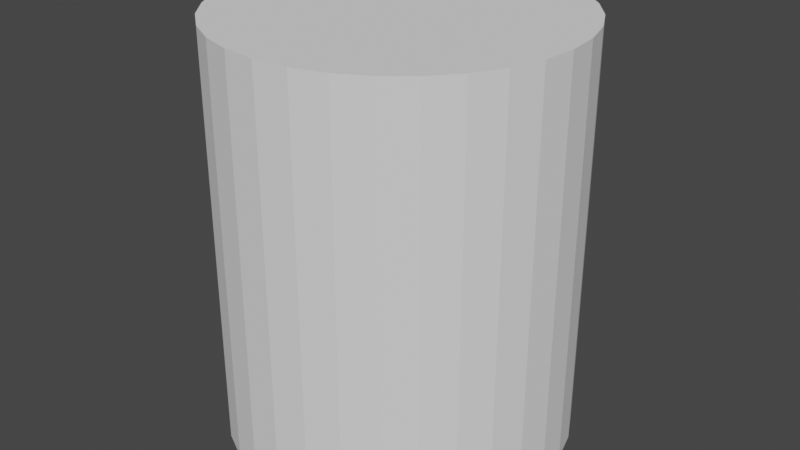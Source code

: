 # Source: Can.blend  (saved by Blender 2.81.16; exported with 4.5.12 LTS)
import bpy
from mathutils import Matrix  # noqa: F401  (used for matrix-valued properties, if any)

bpy.ops.wm.read_factory_settings(use_empty=True)
scene = bpy.context.scene
scene.name = 'Scene'

# ---- collections
col_collection = bpy.data.collections.new('Collection'); scene.collection.children.link(col_collection)

# ---- world
world_world = bpy.data.worlds.new('World'); scene.world = world_world
world_world.use_nodes = True; world_world.node_tree.nodes.clear()
_N = world_world.node_tree.nodes; _L = world_world.node_tree.links
n0 = _N.new('ShaderNodeOutputWorld'); n0.name = 'World Output'; n0.location = (300, 300)
n1 = _N.new('ShaderNodeBackground'); n1.name = 'Background'; n1.location = (10, 300)
n1.inputs[0].default_value = (0.05088, 0.05088, 0.05088, 1.0)
_L.new(n1.outputs[0], n0.inputs[0])
n0.is_active_output = True
world_world.color = (0.05088, 0.05088, 0.05088)
world_world.use_sun_shadow = False
world_world.sun_shadow_jitter_overblur = 0.0

# ---- meshes
me_cylinder = bpy.data.meshes.new('Cylinder')
me_cylinder.from_pydata([(0.0, 1.0, -1.0), (0.0, 1.0, 1.0), (0.1951, 0.9808, -1.0), (0.1951, 0.9808, 1.0), (0.3827, 0.9239, -1.0), (0.3827, 0.9239, 1.0), (0.5556, 0.8315, -1.0), (0.5556, 0.8315, 1.0), (0.7071, 0.7071, -1.0), (0.7071, 0.7071, 1.0), (0.8315, 0.5556, -1.0), (0.8315, 0.5556, 1.0), (0.9239, 0.3827, -1.0), (0.9239, 0.3827, 1.0), (0.9808, 0.1951, -1.0), (0.9808, 0.1951, 1.0), (1.0, 7.55e-08, -1.0), (1.0, 7.55e-08, 1.0), (0.9808, -0.1951, -1.0), (0.9808, -0.1951, 1.0), (0.9239, -0.3827, -1.0), (0.9239, -0.3827, 1.0), (0.8315, -0.5556, -1.0), (0.8315, -0.5556, 1.0), (0.7071, -0.7071, -1.0), (0.7071, -0.7071, 1.0), (0.5556, -0.8315, -1.0), (0.5556, -0.8315, 1.0), (0.3827, -0.9239, -1.0), (0.3827, -0.9239, 1.0), (0.1951, -0.9808, -1.0), (0.1951, -0.9808, 1.0), (-3.258e-07, -1.0, -1.0), (-3.258e-07, -1.0, 1.0), (-0.1951, -0.9808, -1.0), (-0.1951, -0.9808, 1.0), (-0.3827, -0.9239, -1.0), (-0.3827, -0.9239, 1.0), (-0.5556, -0.8315, -1.0), (-0.5556, -0.8315, 1.0), (-0.7071, -0.7071, -1.0), (-0.7071, -0.7071, 1.0), (-0.8315, -0.5556, -1.0), (-0.8315, -0.5556, 1.0), (-0.9239, -0.3827, -1.0), (-0.9239, -0.3827, 1.0), (-0.9808, -0.1951, -1.0), (-0.9808, -0.1951, 1.0), (-1.0, 9.656e-07, -1.0), (-1.0, 9.656e-07, 1.0), (-0.9808, 0.1951, -1.0), (-0.9808, 0.1951, 1.0), (-0.9239, 0.3827, -1.0), (-0.9239, 0.3827, 1.0), (-0.8315, 0.5556, -1.0), (-0.8315, 0.5556, 1.0), (-0.7071, 0.7071, -1.0), (-0.7071, 0.7071, 1.0), (-0.5556, 0.8315, -1.0), (-0.5556, 0.8315, 1.0), (-0.3827, 0.9239, -1.0), (-0.3827, 0.9239, 1.0), (-0.1951, 0.9808, -1.0), (-0.1951, 0.9808, 1.0)], [], [(0, 1, 3, 2), (2, 3, 5, 4), (4, 5, 7, 6), (6, 7, 9, 8), (8, 9, 11, 10), (10, 11, 13, 12), (12, 13, 15, 14), (14, 15, 17, 16), (16, 17, 19, 18), (18, 19, 21, 20), (20, 21, 23, 22), (22, 23, 25, 24), (24, 25, 27, 26), (26, 27, 29, 28), (28, 29, 31, 30), (30, 31, 33, 32), (32, 33, 35, 34), (34, 35, 37, 36), (36, 37, 39, 38), (38, 39, 41, 40), (40, 41, 43, 42), (42, 43, 45, 44), (44, 45, 47, 46), (46, 47, 49, 48), (48, 49, 51, 50), (50, 51, 53, 52), (52, 53, 55, 54), (54, 55, 57, 56), (56, 57, 59, 58), (58, 59, 61, 60), (3, 1, 63, 61, 59, 57, 55, 53, 51, 49, 47, 45, 43, 41, 39, 37, 35, 33, 31, 29, 27, 25, 23, 21, 19, 17, 15, 13, 11, 9, 7, 5), (60, 61, 63, 62), (62, 63, 1, 0), (0, 2, 4, 6, 8, 10, 12, 14, 16, 18, 20, 22, 24, 26, 28, 30, 32, 34, 36, 38, 40, 42, 44, 46, 48, 50, 52, 54, 56, 58, 60, 62)])
_uv = me_cylinder.uv_layers.new(name='UVMap')
_uv.uv.foreach_set('vector', [1.0, 0.5, 1.0, 1.0, 0.9688, 1.0, 0.9688, 0.5, 0.9688, 0.5, 0.9688, 1.0, 0.9375, 1.0, 0.9375, 0.5, 0.9375, 0.5, 0.9375, 1.0, 0.9062, 1.0, 0.9062, 0.5, 0.9062, 0.5, 0.9062, 1.0, 0.875, 1.0, 0.875, 0.5, 0.875, 0.5, 0.875, 1.0, 0.8438, 1.0, 0.8438, 0.5, 0.8438, 0.5, 0.8438, 1.0, 0.8125, 1.0, 0.8125, 0.5, 0.8125, 0.5, 0.8125, 1.0, 0.7812, 1.0, 0.7812, 0.5, 0.7812, 0.5, 0.7812, 1.0, 0.75, 1.0, 0.75, 0.5, 0.75, 0.5, 0.75, 1.0, 0.7188, 1.0, 0.7188, 0.5, 0.7188, 0.5, 0.7188, 1.0, 0.6875, 1.0, 0.6875, 0.5, 0.6875, 0.5, 0.6875, 1.0, 0.6562, 1.0, 0.6562, 0.5, 0.6562, 0.5, 0.6562, 1.0, 0.625, 1.0, 0.625, 0.5, 0.625, 0.5, 0.625, 1.0, 0.5938, 1.0, 0.5938, 0.5, 0.5938, 0.5, 0.5938, 1.0, 0.5625, 1.0, 0.5625, 0.5, 0.5625, 0.5, 0.5625, 1.0, 0.5312, 1.0, 0.5312, 0.5, 0.5312, 0.5, 0.5312, 1.0, 0.5, 1.0, 0.5, 0.5, 0.5, 0.5, 0.5, 1.0, 0.4688, 1.0, 0.4688, 0.5, 0.4688, 0.5, 0.4688, 1.0, 0.4375, 1.0, 0.4375, 0.5, 0.4375, 0.5, 0.4375, 1.0, 0.4062, 1.0, 0.4062, 0.5, 0.4062, 0.5, 0.4062, 1.0, 0.375, 1.0, 0.375, 0.5, 0.375, 0.5, 0.375, 1.0, 0.3438, 1.0, 0.3438, 0.5, 0.3438, 0.5, 0.3438, 1.0, 0.3125, 1.0, 0.3125, 0.5, 0.3125, 0.5, 0.3125, 1.0, 0.2812, 1.0, 0.2812, 0.5, 0.2812, 0.5, 0.2812, 1.0, 0.25, 1.0, 0.25, 0.5, 0.25, 0.5, 0.25, 1.0, 0.2188, 1.0, 0.2188, 0.5, 0.2188, 0.5, 0.2188, 1.0, 0.1875, 1.0, 0.1875, 0.5, 0.1875, 0.5, 0.1875, 1.0, 0.1562, 1.0, 0.1562, 0.5, 0.1562, 0.5, 0.1562, 1.0, 0.125, 1.0, 0.125, 0.5, 0.125, 0.5, 0.125, 1.0, 0.09375, 1.0, 0.09375, 0.5, 0.09375, 0.5, 0.09375, 1.0, 0.0625, 1.0, 0.0625, 0.5, 0.2968, 0.4854, 0.25, 0.49, 0.2032, 0.4854, 0.1582, 0.4717, 0.1167, 0.4496, 0.08029, 0.4197, 0.05045, 0.3833, 0.02827, 0.3418, 0.01461, 0.2968, 0.01, 0.25, 0.01461, 0.2032, 0.02827, 0.1582, 0.05045, 0.1167, 0.08029, 0.08029, 0.1167, 0.05045, 0.1582, 0.02827, 0.2032, 0.01461, 0.25, 0.01, 0.2968, 0.01461, 0.3418, 0.02827, 0.3833, 0.05045, 0.4197, 0.08029, 0.4496, 0.1167, 0.4717, 0.1582, 0.4854, 0.2032, 0.49, 0.25, 0.4854, 0.2968, 0.4717, 0.3418, 0.4496, 0.3833, 0.4197, 0.4197, 0.3833, 0.4496, 0.3418, 0.4717, 0.0625, 0.5, 0.0625, 1.0, 0.03125, 1.0, 0.03125, 0.5, 0.03125, 0.5, 0.03125, 1.0, 0.0, 1.0, 0.0, 0.5, 0.75, 0.49, 0.7968, 0.4854, 0.8418, 0.4717, 0.8833, 0.4496, 0.9197, 0.4197, 0.9496, 0.3833, 0.9717, 0.3418, 0.9854, 0.2968, 0.99, 0.25, 0.9854, 0.2032, 0.9717, 0.1582, 0.9496, 0.1167, 0.9197, 0.08029, 0.8833, 0.05045, 0.8418, 0.02827, 0.7968, 0.01461, 0.75, 0.01, 0.7032, 0.01461, 0.6582, 0.02827, 0.6167, 0.05045, 0.5803, 0.08029, 0.5504, 0.1167, 0.5283, 0.1582, 0.5146, 0.2032, 0.51, 0.25, 0.5146, 0.2968, 0.5283, 0.3418, 0.5504, 0.3833, 0.5803, 0.4197, 0.6167, 0.4496, 0.6582, 0.4717, 0.7032, 0.4854])
me_cylinder.use_remesh_fix_poles = True
me_cylinder.use_remesh_preserve_attributes = False
me_cylinder.use_mirror_vertex_groups = False
me_cylinder.update()

# ---- objects
ob_cylinder = bpy.data.objects.new('Cylinder', me_cylinder)

# ---- transforms, parenting, visibility, modifiers, constraints
ob_cylinder.location = (0.0, 0.0, 0.0)
ob_cylinder.scale = (0.1, 0.1, 0.12)
ob_cylinder.lineart.crease_threshold = 0.0

# ---- collection membership
col_collection.objects.link(ob_cylinder)

# ---- scene / render settings (as saved in the file)
scene.frame_start = 1; scene.frame_end = 250; scene.frame_set(1)
scene.render.engine = 'BLENDER_EEVEE_NEXT'
scene.cycles.use_denoising = False
scene.cycles.samples = 128
scene.cycles.sampling_pattern = 'TABULATED_SOBOL'
scene.cycles.use_adaptive_sampling = False
scene.cycles.use_light_tree = False
scene.view_settings.view_transform = 'Filmic'
bpy.context.view_layer.update()

# ---- added for rendering (the .blend has no active camera and no usable light): camera, sun
cam_auto = bpy.data.cameras.new('AutoCamera')
cam_auto.lens = 50.0
cam_auto.sensor_width = 36.0
cam_auto.clip_end = 1000.0
ob_auto_camera = bpy.data.objects.new('AutoCamera', cam_auto)
scene.collection.objects.link(ob_auto_camera)
ob_auto_camera.location = (0.343207, -0.411849, 0.274566)
ob_auto_camera.rotation_euler = (1.09748, -7.21219e-08, 0.694738)
scene.camera = ob_auto_camera
light_auto_sun = bpy.data.lights.new('AutoSun', 'SUN')
light_auto_sun.energy = 3.0
light_auto_sun.angle = 0.0523599
ob_auto_sun = bpy.data.objects.new('AutoSun', light_auto_sun)
scene.collection.objects.link(ob_auto_sun)
ob_auto_sun.rotation_euler = (0.872665, 0.174533, 0.523599)
bpy.context.view_layer.update()
